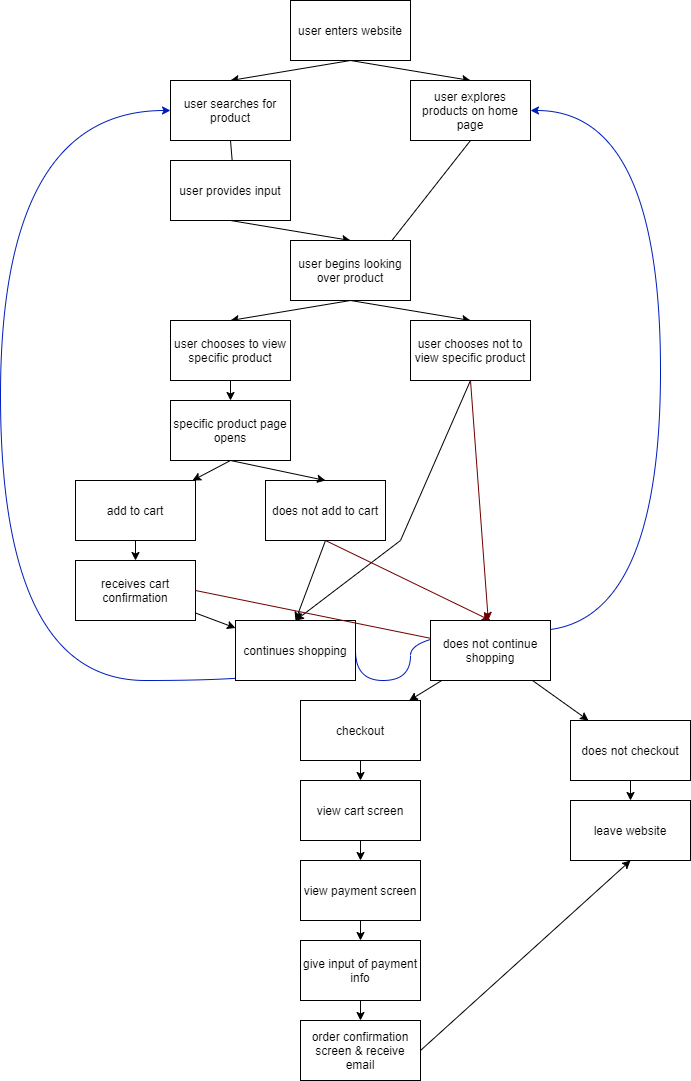

The diagram above was exported from draw.io. Its source (the exported page's mxGraphModel, read from the mxfile embedded in the PNG):
<mxGraphModel dx="1204" dy="534" grid="1" gridSize="10" guides="1" tooltips="1" connect="1" arrows="1" fold="1" page="1" pageScale="1" pageWidth="850" pageHeight="1100" math="0" shadow="0">
  <root>
    <mxCell id="0" />
    <mxCell id="1" parent="0" />
    <mxCell id="5" style="edgeStyle=none;rounded=0;orthogonalLoop=1;jettySize=auto;html=1;entryX=0.5;entryY=0;entryDx=0;entryDy=0;exitX=0.5;exitY=1;exitDx=0;exitDy=0;" edge="1" parent="1" source="2" target="3">
      <mxGeometry relative="1" as="geometry">
        <mxPoint x="425" y="70" as="sourcePoint" />
      </mxGeometry>
    </mxCell>
    <mxCell id="6" style="edgeStyle=none;rounded=0;orthogonalLoop=1;jettySize=auto;html=1;exitX=0.5;exitY=1;exitDx=0;exitDy=0;entryX=0.5;entryY=0;entryDx=0;entryDy=0;" edge="1" parent="1" source="2" target="4">
      <mxGeometry relative="1" as="geometry">
        <Array as="points">
          <mxPoint x="420" y="60" />
        </Array>
      </mxGeometry>
    </mxCell>
    <mxCell id="2" value="user enters website" style="whiteSpace=wrap;html=1;" vertex="1" parent="1">
      <mxGeometry x="360" width="120" height="60" as="geometry" />
    </mxCell>
    <mxCell id="8" style="edgeStyle=none;rounded=0;orthogonalLoop=1;jettySize=auto;html=1;exitX=0.5;exitY=1;exitDx=0;exitDy=0;" edge="1" parent="1" source="3">
      <mxGeometry relative="1" as="geometry">
        <mxPoint x="305" y="200" as="targetPoint" />
      </mxGeometry>
    </mxCell>
    <mxCell id="3" value="user searches for product" style="whiteSpace=wrap;html=1;" vertex="1" parent="1">
      <mxGeometry x="240" y="80" width="120" height="60" as="geometry" />
    </mxCell>
    <mxCell id="13" style="edgeStyle=none;rounded=0;orthogonalLoop=1;jettySize=auto;html=1;exitX=0.5;exitY=1;exitDx=0;exitDy=0;" edge="1" parent="1" source="4">
      <mxGeometry relative="1" as="geometry">
        <mxPoint x="430" y="280" as="targetPoint" />
      </mxGeometry>
    </mxCell>
    <mxCell id="4" value="user explores products on home page" style="whiteSpace=wrap;html=1;" vertex="1" parent="1">
      <mxGeometry x="480" y="80" width="120" height="60" as="geometry" />
    </mxCell>
    <mxCell id="12" style="edgeStyle=none;rounded=0;orthogonalLoop=1;jettySize=auto;html=1;exitX=0.5;exitY=1;exitDx=0;exitDy=0;entryX=0.5;entryY=0;entryDx=0;entryDy=0;" edge="1" parent="1" source="9" target="11">
      <mxGeometry relative="1" as="geometry" />
    </mxCell>
    <mxCell id="9" value="user provides input" style="whiteSpace=wrap;html=1;" vertex="1" parent="1">
      <mxGeometry x="240" y="160" width="120" height="60" as="geometry" />
    </mxCell>
    <mxCell id="16" style="edgeStyle=none;rounded=0;orthogonalLoop=1;jettySize=auto;html=1;exitX=0.5;exitY=1;exitDx=0;exitDy=0;entryX=0.5;entryY=0;entryDx=0;entryDy=0;" edge="1" parent="1" source="11" target="15">
      <mxGeometry relative="1" as="geometry" />
    </mxCell>
    <mxCell id="17" style="edgeStyle=none;rounded=0;orthogonalLoop=1;jettySize=auto;html=1;exitX=0.5;exitY=1;exitDx=0;exitDy=0;entryX=0.5;entryY=0;entryDx=0;entryDy=0;" edge="1" parent="1" source="11" target="14">
      <mxGeometry relative="1" as="geometry" />
    </mxCell>
    <mxCell id="11" value="user begins looking over product" style="whiteSpace=wrap;html=1;" vertex="1" parent="1">
      <mxGeometry x="360" y="240" width="120" height="60" as="geometry" />
    </mxCell>
    <mxCell id="34" style="edgeStyle=none;rounded=0;orthogonalLoop=1;jettySize=auto;html=1;exitX=0.5;exitY=1;exitDx=0;exitDy=0;entryX=0.5;entryY=0;entryDx=0;entryDy=0;" edge="1" parent="1" source="14" target="24">
      <mxGeometry relative="1" as="geometry">
        <Array as="points">
          <mxPoint x="470" y="540" />
        </Array>
      </mxGeometry>
    </mxCell>
    <mxCell id="38" style="edgeStyle=none;rounded=0;orthogonalLoop=1;jettySize=auto;html=1;exitX=0.5;exitY=1;exitDx=0;exitDy=0;fillColor=#a20025;strokeColor=#6F0000;" edge="1" parent="1" source="14" target="37">
      <mxGeometry relative="1" as="geometry" />
    </mxCell>
    <mxCell id="14" value="user chooses not to view specific product" style="whiteSpace=wrap;html=1;" vertex="1" parent="1">
      <mxGeometry x="480" y="320" width="120" height="60" as="geometry" />
    </mxCell>
    <mxCell id="19" value="" style="edgeStyle=none;rounded=0;orthogonalLoop=1;jettySize=auto;html=1;exitX=0.5;exitY=1;exitDx=0;exitDy=0;" edge="1" parent="1" source="28" target="18">
      <mxGeometry relative="1" as="geometry" />
    </mxCell>
    <mxCell id="21" value="" style="edgeStyle=none;rounded=0;orthogonalLoop=1;jettySize=auto;html=1;entryX=0.5;entryY=0;entryDx=0;entryDy=0;" edge="1" parent="1" source="15" target="28">
      <mxGeometry relative="1" as="geometry" />
    </mxCell>
    <mxCell id="15" value="user chooses to view specific product" style="whiteSpace=wrap;html=1;" vertex="1" parent="1">
      <mxGeometry x="240" y="320" width="120" height="60" as="geometry" />
    </mxCell>
    <mxCell id="23" value="" style="edgeStyle=none;rounded=0;orthogonalLoop=1;jettySize=auto;html=1;" edge="1" parent="1" source="18" target="22">
      <mxGeometry relative="1" as="geometry" />
    </mxCell>
    <mxCell id="18" value="add to cart" style="whiteSpace=wrap;html=1;" vertex="1" parent="1">
      <mxGeometry x="145" y="480" width="120" height="60" as="geometry" />
    </mxCell>
    <mxCell id="26" style="edgeStyle=none;rounded=0;orthogonalLoop=1;jettySize=auto;html=1;exitX=0.5;exitY=1;exitDx=0;exitDy=0;entryX=0.5;entryY=0;entryDx=0;entryDy=0;" edge="1" parent="1" source="20" target="24">
      <mxGeometry relative="1" as="geometry" />
    </mxCell>
    <mxCell id="39" style="edgeStyle=none;rounded=0;orthogonalLoop=1;jettySize=auto;html=1;exitX=0.5;exitY=1;exitDx=0;exitDy=0;entryX=0.5;entryY=0;entryDx=0;entryDy=0;fillColor=#a20025;strokeColor=#6F0000;" edge="1" parent="1" source="20" target="37">
      <mxGeometry relative="1" as="geometry" />
    </mxCell>
    <mxCell id="20" value="does not add to cart" style="whiteSpace=wrap;html=1;" vertex="1" parent="1">
      <mxGeometry x="335" y="480" width="120" height="60" as="geometry" />
    </mxCell>
    <mxCell id="25" value="" style="edgeStyle=none;rounded=0;orthogonalLoop=1;jettySize=auto;html=1;" edge="1" parent="1" source="22" target="24">
      <mxGeometry relative="1" as="geometry" />
    </mxCell>
    <mxCell id="40" style="edgeStyle=none;rounded=0;orthogonalLoop=1;jettySize=auto;html=1;exitX=1;exitY=0.5;exitDx=0;exitDy=0;fillColor=#a20025;strokeColor=#6F0000;startArrow=none;" edge="1" parent="1" source="37">
      <mxGeometry relative="1" as="geometry">
        <mxPoint x="560" y="650" as="targetPoint" />
      </mxGeometry>
    </mxCell>
    <mxCell id="22" value="receives cart confirmation" style="whiteSpace=wrap;html=1;" vertex="1" parent="1">
      <mxGeometry x="145" y="560" width="120" height="60" as="geometry" />
    </mxCell>
    <mxCell id="35" style="edgeStyle=orthogonalEdgeStyle;curved=1;rounded=0;orthogonalLoop=1;jettySize=auto;html=1;exitX=1;exitY=0.5;exitDx=0;exitDy=0;entryX=1;entryY=0.5;entryDx=0;entryDy=0;fillColor=#0050ef;strokeColor=#001DBC;" edge="1" parent="1" source="24" target="4">
      <mxGeometry relative="1" as="geometry">
        <Array as="points">
          <mxPoint x="480" y="680" />
          <mxPoint x="480" y="630" />
          <mxPoint x="730" y="630" />
          <mxPoint x="730" y="110" />
        </Array>
      </mxGeometry>
    </mxCell>
    <mxCell id="36" style="edgeStyle=orthogonalEdgeStyle;curved=1;rounded=0;orthogonalLoop=1;jettySize=auto;html=1;exitX=0;exitY=0.5;exitDx=0;exitDy=0;entryX=0;entryY=0.5;entryDx=0;entryDy=0;fillColor=#0050ef;strokeColor=#001DBC;" edge="1" parent="1" source="24" target="3">
      <mxGeometry relative="1" as="geometry">
        <Array as="points">
          <mxPoint x="360" y="680" />
          <mxPoint x="70" y="680" />
          <mxPoint x="70" y="110" />
        </Array>
      </mxGeometry>
    </mxCell>
    <mxCell id="24" value="continues shopping" style="whiteSpace=wrap;html=1;" vertex="1" parent="1">
      <mxGeometry x="305" y="620" width="120" height="60" as="geometry" />
    </mxCell>
    <mxCell id="33" style="edgeStyle=none;rounded=0;orthogonalLoop=1;jettySize=auto;html=1;exitX=0.5;exitY=1;exitDx=0;exitDy=0;entryX=0.5;entryY=0;entryDx=0;entryDy=0;" edge="1" parent="1" source="28" target="20">
      <mxGeometry relative="1" as="geometry" />
    </mxCell>
    <mxCell id="28" value="specific product page opens" style="whiteSpace=wrap;html=1;" vertex="1" parent="1">
      <mxGeometry x="240" y="400" width="120" height="60" as="geometry" />
    </mxCell>
    <mxCell id="42" value="" style="edgeStyle=none;rounded=0;orthogonalLoop=1;jettySize=auto;html=1;" edge="1" parent="1" source="37" target="41">
      <mxGeometry relative="1" as="geometry" />
    </mxCell>
    <mxCell id="45" value="" style="edgeStyle=none;rounded=0;orthogonalLoop=1;jettySize=auto;html=1;" edge="1" parent="1" source="37" target="44">
      <mxGeometry relative="1" as="geometry" />
    </mxCell>
    <mxCell id="49" value="" style="edgeStyle=none;rounded=0;orthogonalLoop=1;jettySize=auto;html=1;" edge="1" parent="1" source="41" target="48">
      <mxGeometry relative="1" as="geometry" />
    </mxCell>
    <mxCell id="41" value="checkout" style="whiteSpace=wrap;html=1;" vertex="1" parent="1">
      <mxGeometry x="370" y="700" width="120" height="60" as="geometry" />
    </mxCell>
    <mxCell id="47" value="" style="edgeStyle=none;rounded=0;orthogonalLoop=1;jettySize=auto;html=1;" edge="1" parent="1" source="44" target="46">
      <mxGeometry relative="1" as="geometry" />
    </mxCell>
    <mxCell id="44" value="does not checkout" style="whiteSpace=wrap;html=1;" vertex="1" parent="1">
      <mxGeometry x="640" y="720" width="120" height="60" as="geometry" />
    </mxCell>
    <mxCell id="46" value="leave website" style="whiteSpace=wrap;html=1;" vertex="1" parent="1">
      <mxGeometry x="640" y="800" width="120" height="60" as="geometry" />
    </mxCell>
    <mxCell id="51" value="" style="edgeStyle=none;rounded=0;orthogonalLoop=1;jettySize=auto;html=1;" edge="1" parent="1" source="48" target="50">
      <mxGeometry relative="1" as="geometry" />
    </mxCell>
    <mxCell id="48" value="view cart screen" style="whiteSpace=wrap;html=1;" vertex="1" parent="1">
      <mxGeometry x="370" y="780" width="120" height="60" as="geometry" />
    </mxCell>
    <mxCell id="53" value="" style="edgeStyle=none;rounded=0;orthogonalLoop=1;jettySize=auto;html=1;" edge="1" parent="1" source="50" target="52">
      <mxGeometry relative="1" as="geometry" />
    </mxCell>
    <mxCell id="50" value="view payment screen&lt;br&gt;" style="whiteSpace=wrap;html=1;" vertex="1" parent="1">
      <mxGeometry x="370" y="860" width="120" height="60" as="geometry" />
    </mxCell>
    <mxCell id="56" style="edgeStyle=none;rounded=0;orthogonalLoop=1;jettySize=auto;html=1;exitX=0.5;exitY=1;exitDx=0;exitDy=0;entryX=0.5;entryY=0;entryDx=0;entryDy=0;" edge="1" parent="1" source="52" target="55">
      <mxGeometry relative="1" as="geometry" />
    </mxCell>
    <mxCell id="52" value="give input of payment info" style="whiteSpace=wrap;html=1;" vertex="1" parent="1">
      <mxGeometry x="370" y="940" width="120" height="60" as="geometry" />
    </mxCell>
    <mxCell id="37" value="does not continue shopping" style="whiteSpace=wrap;html=1;" vertex="1" parent="1">
      <mxGeometry x="500" y="620" width="120" height="60" as="geometry" />
    </mxCell>
    <mxCell id="54" value="" style="edgeStyle=none;rounded=0;orthogonalLoop=1;jettySize=auto;html=1;exitX=1;exitY=0.5;exitDx=0;exitDy=0;fillColor=#a20025;strokeColor=#6F0000;endArrow=none;" edge="1" parent="1" source="22" target="37">
      <mxGeometry relative="1" as="geometry">
        <mxPoint x="560" y="650" as="targetPoint" />
        <mxPoint x="265" y="590" as="sourcePoint" />
      </mxGeometry>
    </mxCell>
    <mxCell id="57" style="edgeStyle=none;rounded=0;orthogonalLoop=1;jettySize=auto;html=1;exitX=1;exitY=0.5;exitDx=0;exitDy=0;entryX=0.5;entryY=1;entryDx=0;entryDy=0;" edge="1" parent="1" source="55" target="46">
      <mxGeometry relative="1" as="geometry" />
    </mxCell>
    <mxCell id="55" value="order confirmation screen &amp;amp; receive email" style="whiteSpace=wrap;html=1;" vertex="1" parent="1">
      <mxGeometry x="370" y="1020" width="120" height="60" as="geometry" />
    </mxCell>
  </root>
</mxGraphModel>